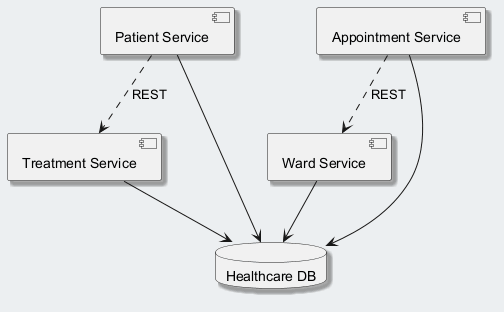

The diagram above was rendered by PlantUML. Its source (embedded in the PNG):
@startuml
skinparam backgroundColor #ECEFF1
skinparam classBackgroundColor #FFFFFF
skinparam classBorderColor #455A64
skinparam shadowing true
component "Ward Service" as C_WardService
component "Patient Service" as C_PatientService
component "Treatment Service" as C_TreatmentService
component "Appointment Service" as C_AppointmentService
database "Healthcare DB" as DB_healthcare
C_WardService --> DB_healthcare
C_PatientService --> DB_healthcare
C_TreatmentService --> DB_healthcare
C_AppointmentService --> DB_healthcare
C_PatientService ..> C_TreatmentService : REST
C_AppointmentService ..> C_WardService : REST
@enduml